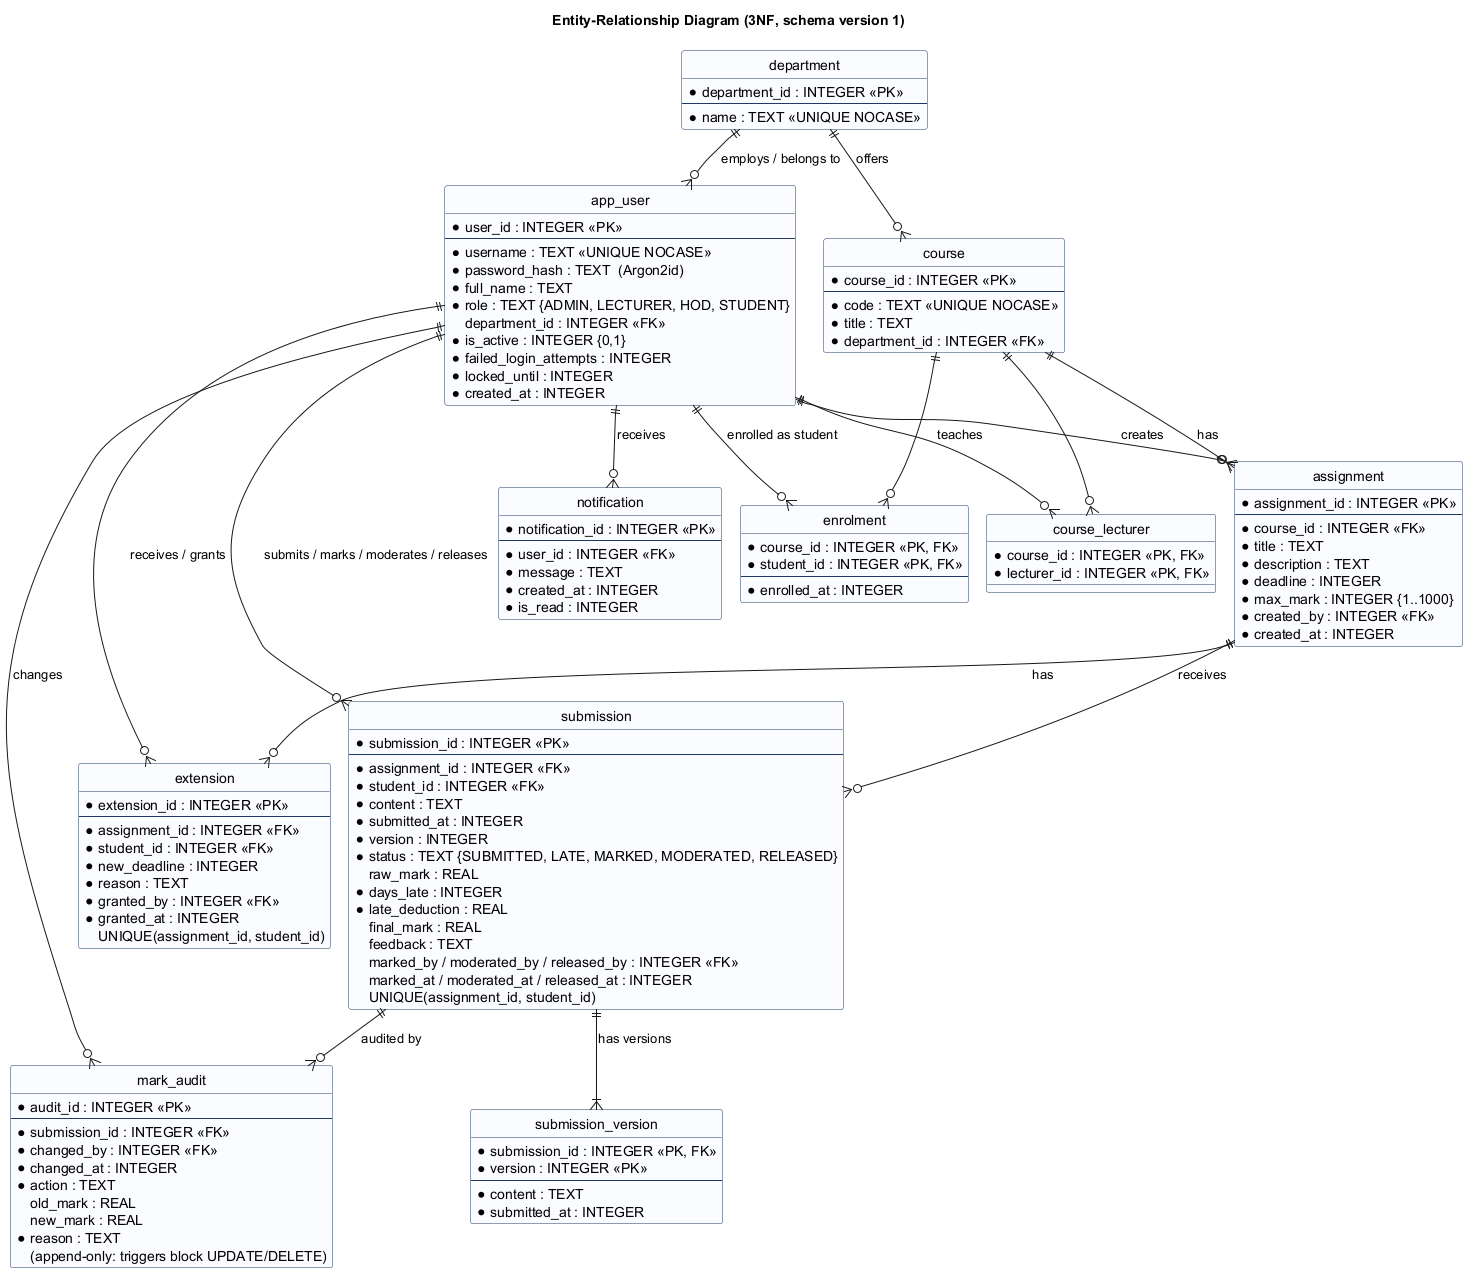

The diagram above was rendered by PlantUML. Its source (embedded in the PNG):
@startuml erd
!pragma layout smetana
title Entity-Relationship Diagram (3NF, schema version 1)
hide circle
skinparam linetype ortho
skinparam class {
  BackgroundColor #FBFCFF
  BorderColor #1F3864
}

entity department {
  * department_id : INTEGER <<PK>>
  --
  * name : TEXT <<UNIQUE NOCASE>>
}

entity app_user {
  * user_id : INTEGER <<PK>>
  --
  * username : TEXT <<UNIQUE NOCASE>>
  * password_hash : TEXT  (Argon2id)
  * full_name : TEXT
  * role : TEXT {ADMIN, LECTURER, HOD, STUDENT}
  department_id : INTEGER <<FK>>
  * is_active : INTEGER {0,1}
  * failed_login_attempts : INTEGER
  * locked_until : INTEGER
  * created_at : INTEGER
}

entity course {
  * course_id : INTEGER <<PK>>
  --
  * code : TEXT <<UNIQUE NOCASE>>
  * title : TEXT
  * department_id : INTEGER <<FK>>
}

entity course_lecturer {
  * course_id : INTEGER <<PK, FK>>
  * lecturer_id : INTEGER <<PK, FK>>
}

entity enrolment {
  * course_id : INTEGER <<PK, FK>>
  * student_id : INTEGER <<PK, FK>>
  --
  * enrolled_at : INTEGER
}

entity assignment {
  * assignment_id : INTEGER <<PK>>
  --
  * course_id : INTEGER <<FK>>
  * title : TEXT
  * description : TEXT
  * deadline : INTEGER
  * max_mark : INTEGER {1..1000}
  * created_by : INTEGER <<FK>>
  * created_at : INTEGER
}

entity extension {
  * extension_id : INTEGER <<PK>>
  --
  * assignment_id : INTEGER <<FK>>
  * student_id : INTEGER <<FK>>
  * new_deadline : INTEGER
  * reason : TEXT
  * granted_by : INTEGER <<FK>>
  * granted_at : INTEGER
  UNIQUE(assignment_id, student_id)
}

entity submission {
  * submission_id : INTEGER <<PK>>
  --
  * assignment_id : INTEGER <<FK>>
  * student_id : INTEGER <<FK>>
  * content : TEXT
  * submitted_at : INTEGER
  * version : INTEGER
  * status : TEXT {SUBMITTED, LATE, MARKED, MODERATED, RELEASED}
  raw_mark : REAL
  * days_late : INTEGER
  * late_deduction : REAL
  final_mark : REAL
  feedback : TEXT
  marked_by / moderated_by / released_by : INTEGER <<FK>>
  marked_at / moderated_at / released_at : INTEGER
  UNIQUE(assignment_id, student_id)
}

entity submission_version {
  * submission_id : INTEGER <<PK, FK>>
  * version : INTEGER <<PK>>
  --
  * content : TEXT
  * submitted_at : INTEGER
}

entity mark_audit {
  * audit_id : INTEGER <<PK>>
  --
  * submission_id : INTEGER <<FK>>
  * changed_by : INTEGER <<FK>>
  * changed_at : INTEGER
  * action : TEXT
  old_mark : REAL
  new_mark : REAL
  * reason : TEXT
  (append-only: triggers block UPDATE/DELETE)
}

entity notification {
  * notification_id : INTEGER <<PK>>
  --
  * user_id : INTEGER <<FK>>
  * message : TEXT
  * created_at : INTEGER
  * is_read : INTEGER
}

department ||--o{ app_user : "employs / belongs to"
department ||--o{ course : offers
course ||--o{ course_lecturer
app_user ||--o{ course_lecturer : teaches
course ||--o{ enrolment
app_user ||--o{ enrolment : "enrolled as student"
course ||--o{ assignment : has
app_user ||--o{ assignment : creates
assignment ||--o{ extension : has
app_user ||--o{ extension : "receives / grants"
assignment ||--o{ submission : receives
app_user ||--o{ submission : "submits / marks / moderates / releases"
submission ||--|{ submission_version : "has versions"
submission ||--o{ mark_audit : "audited by"
app_user ||--o{ mark_audit : changes
app_user ||--o{ notification : receives
@enduml